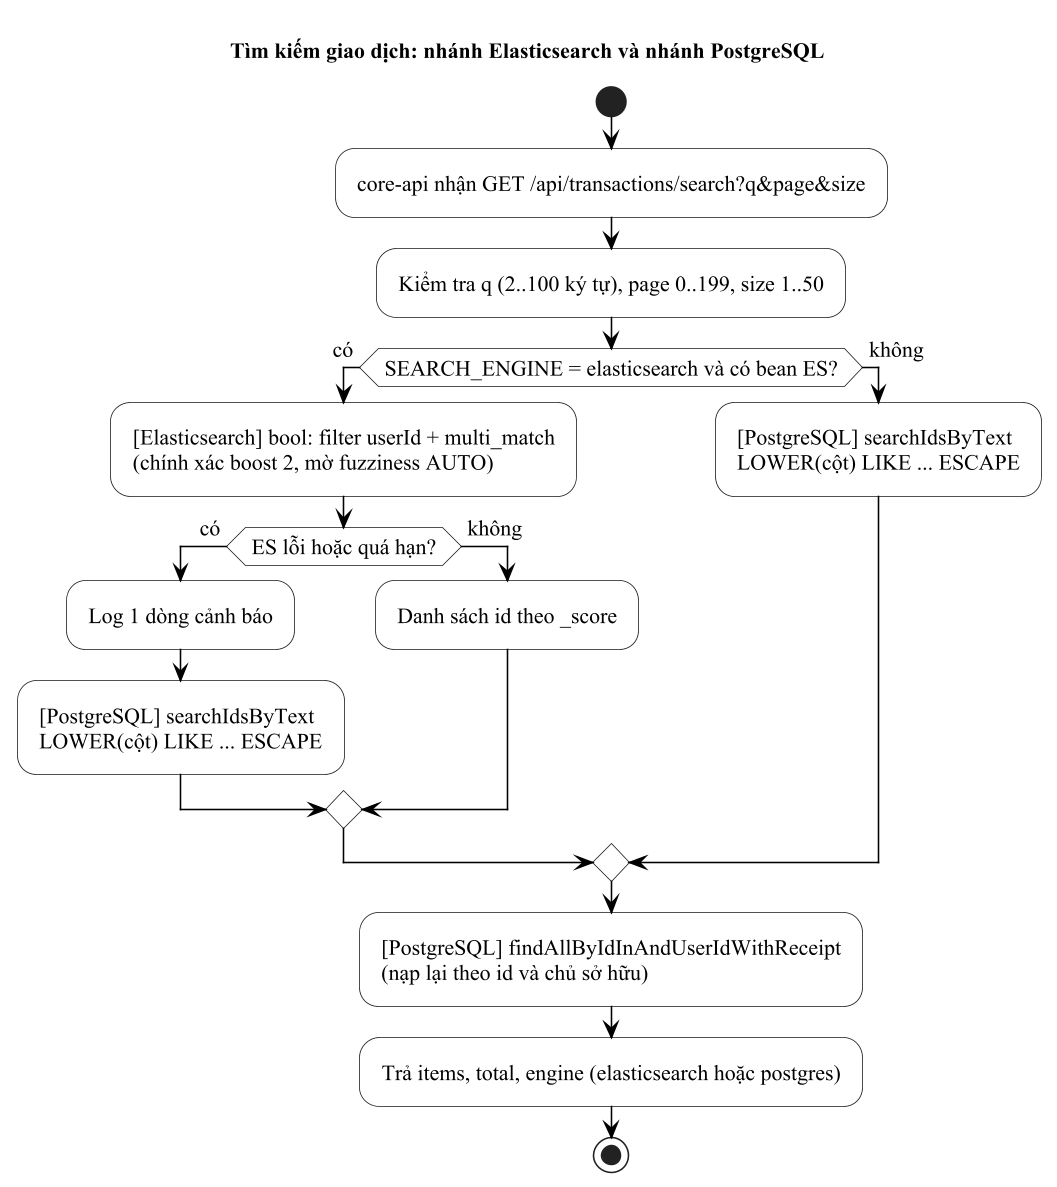

The diagram above was rendered by PlantUML. Its source (embedded in the PNG):
@startuml act_tim_kiem
' Tìm kiếm giao dịch (facts.md 1.4, 1.1; TransactionSearchService.search)
!include _style.iuml
skinparam wrapWidth 330
title Tìm kiếm giao dịch: nhánh Elasticsearch và nhánh PostgreSQL
start
:core-api nhận GET /api/transactions/search?q&page&size;
:Kiểm tra q (2..100 ký tự), page 0..199, size 1..50;
if (SEARCH_ENGINE = elasticsearch và có bean ES?) then (có)
  :[Elasticsearch] bool: filter userId + multi_match\n(chính xác boost 2, mờ fuzziness AUTO);
  if (ES lỗi hoặc quá hạn?) then (có)
    :Log 1 dòng cảnh báo;
    :[PostgreSQL] searchIdsByText\nLOWER(cột) LIKE ... ESCAPE;
  else (không)
    :Danh sách id theo _score;
  endif
else (không)
  :[PostgreSQL] searchIdsByText\nLOWER(cột) LIKE ... ESCAPE;
endif
:[PostgreSQL] findAllByIdInAndUserIdWithReceipt\n(nạp lại theo id và chủ sở hữu);
:Trả items, total, engine (elasticsearch hoặc postgres);
stop
@enduml